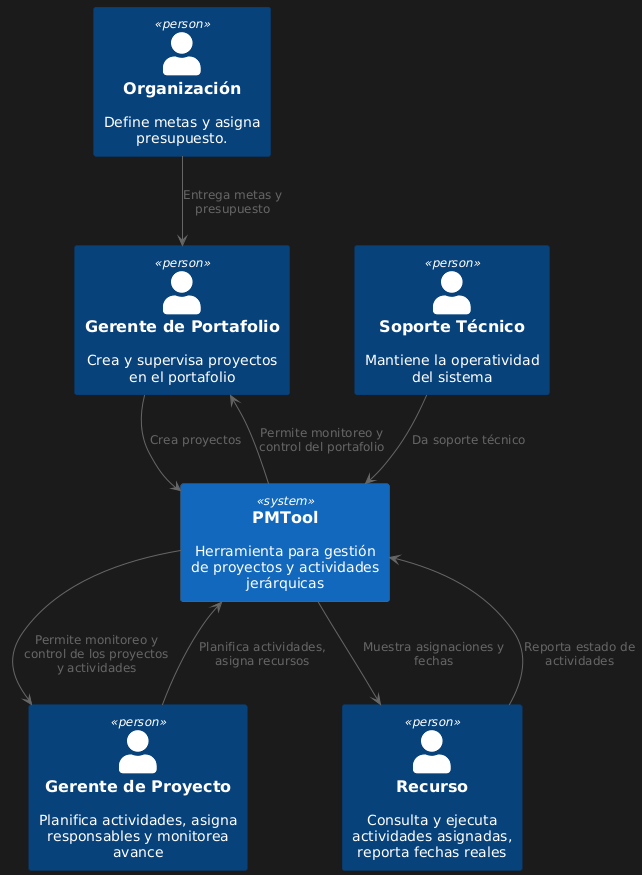

The diagram above was rendered by PlantUML. Its source (embedded in the PNG):
@startuml
!includeurl https://raw.githubusercontent.com/plantuml-stdlib/C4-PlantUML/master/C4_Context.puml

' Personas
Person(Org, "Organización", "Define metas y asigna presupuesto.")
Person(GPf, "Gerente de Portafolio", "Crea y supervisa proyectos en el portafolio")
Person(GPr, "Gerente de Proyecto", "Planifica actividades, asigna responsables y monitorea avance")
Person(Recurso, "Recurso", "Consulta y ejecuta actividades asignadas, reporta fechas reales")
Person(Soporte, "Soporte Técnico", "Mantiene la operatividad del sistema")

' Sistema central
System(PMTool, "PMTool", "Herramienta para gestión de proyectos y actividades jerárquicas")

' Flujo de interacciones
Org --> GPf : Entrega metas y presupuesto
GPf --> PMTool : Crea proyectos
GPr --> PMTool : Planifica actividades, asigna recursos
Recurso --> PMTool : Reporta estado de actividades
PMTool --> GPf : Permite monitoreo y control del portafolio
PMTool --> GPr : Permite monitoreo y control de los proyectos y actividades
PMTool --> Recurso : Muestra asignaciones y fechas
Soporte --> PMTool : Da soporte técnico
@enduml